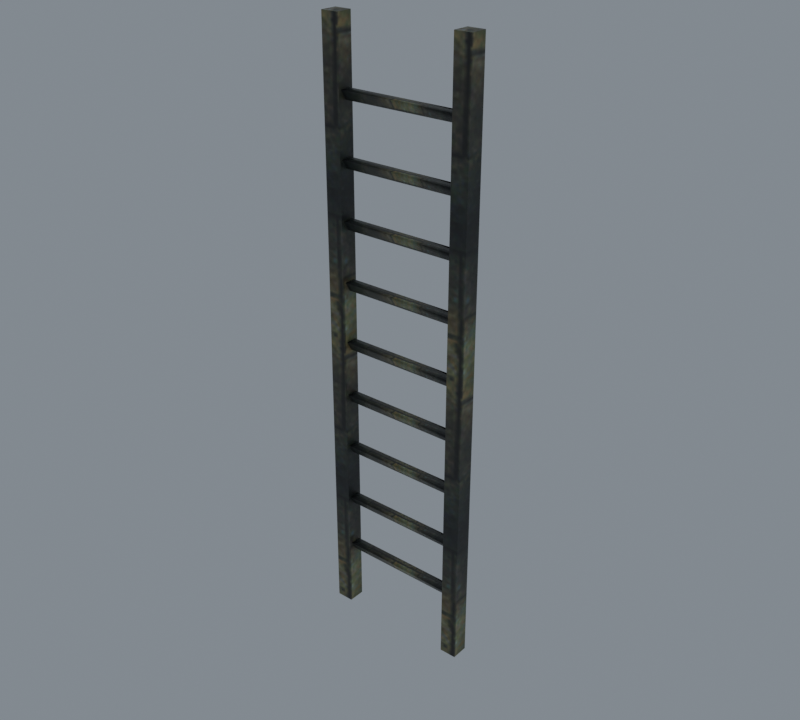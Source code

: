 # Source: import.blend  (saved by Blender 5.2.45; exported with 4.5.12 LTS)
import bpy
from mathutils import Matrix  # noqa: F401  (used for matrix-valued properties, if any)

bpy.ops.wm.read_factory_settings(use_empty=True)
scene = bpy.context.scene
scene.name = 'Beer01'

# ---- collections
col_collection = bpy.data.collections.new('Collection'); scene.collection.children.link(col_collection)

# ---- images (referenced by path relative to the original .blend; pixels are not part of the script)
import os
ASSET_DIR = os.environ.get("B2B_ASSET_DIR", "")  # directory of the original .blend (textures are referenced by path, not embedded)
HERE = os.path.dirname(os.path.abspath(__file__))  # packed textures are extracted next to this script under _unpacked/

def load_image(name, relpath, width, height, colorspace="sRGB"):
    """Load a texture the original file referenced (path relative to the .blend, or extracted next to this script)."""
    p = next((c for c in (os.path.join(HERE, relpath), os.path.join(ASSET_DIR, relpath)) if relpath and os.path.exists(c)), "")
    if p:
        img = bpy.data.images.load(p, check_existing=True)
        img.name = name
    else:  # same state as the original file: an image datablock whose file is absent (Cycles renders it pink)
        img = bpy.data.images.new(name, width, height)
        img.source = "FILE"
        img.filepath = "//" + (relpath or name)
    img.colorspace_settings.name = colorspace
    return img
img_tile_wood01_jpg = load_image('tile_wood01.jpg', '_unpacked/tile_wood01.92b9cf10.jpg', 128, 128, 'sRGB')

# ---- materials (node trees are filled in below, after node groups)
mat_tile_wood01_jpg = bpy.data.materials.new('tile_wood01.jpg')
mat_tile_wood01_jpg.diffuse_color = (0.9636, 0.7094, 0.643, 1.0)

# ---- material node trees
mat_tile_wood01_jpg.use_nodes = True; mat_tile_wood01_jpg.node_tree.nodes.clear()
_N = mat_tile_wood01_jpg.node_tree.nodes; _L = mat_tile_wood01_jpg.node_tree.links
n0 = _N.new('ShaderNodeBsdfPrincipled'); n0.name = 'Principled BSDF'; n0.location = (-200, 100)
n0.inputs[10].default_value = 0.005
n1 = _N.new('ShaderNodeOutputMaterial'); n1.name = 'Material Output'; n1.location = (200, 100)
n2 = _N.new('ShaderNodeTexImage'); n2.name = 'Image Texture'; n2.location = (-600, 100)
n2.image = img_tile_wood01_jpg
_L.new(n0.outputs[0], n1.inputs[0])
_L.new(n2.outputs[0], n0.inputs[0])
n1.is_active_output = True

# ---- world
world_world = bpy.data.worlds.new('World'); scene.world = world_world
world_world.use_nodes = True; world_world.node_tree.nodes.clear()
_N = world_world.node_tree.nodes; _L = world_world.node_tree.links
n0 = _N.new('ShaderNodeOutputWorld'); n0.name = 'World Output'; n0.location = (200, 100)
n1 = _N.new('ShaderNodeBackground'); n1.name = 'Background'; n1.location = (-200, 100)
n1.inputs[0].default_value = (0.32, 0.36, 0.4, 1.0)
n1.inputs[1].default_value = 0.7
_L.new(n1.outputs[0], n0.inputs[0])
n0.is_active_output = True
world_world.color = (0.05088, 0.05088, 0.05088)
world_world.sun_shadow_jitter_overblur = 0.0

# ---- meshes
me_stair01 = bpy.data.meshes.new('Stair01')
me_stair01.from_pydata([(-42.28, -4.672, 0.0), (-42.28, 4.703, 0.0), (-32.9, 4.703, 0.0), (-32.9, -4.672, 0.0), (-42.28, -4.672, 330.0), (-32.9, -4.672, 330.0), (-32.9, 4.703, 330.0), (-42.28, 4.703, 330.0), (-32.94, 0.0683, 289.8), (32.34, 3.111, 295.0), (32.34, 0.0683, 289.8), (-32.94, 3.111, 295.0), (32.34, -2.974, 295.0), (-32.94, -2.974, 295.0), (-32.94, 0.0683, 256.7), (32.34, 3.111, 261.9), (32.34, 0.0683, 256.7), (-32.94, 3.111, 261.9), (32.34, -2.974, 261.9), (-32.94, -2.974, 261.9), (-32.94, 0.0683, 225.7), (32.34, 3.111, 231.0), (32.34, 0.0683, 225.7), (-32.94, 3.111, 231.0), (32.34, -2.974, 231.0), (-32.94, -2.974, 231.0), (-32.94, 0.0683, 193.4), (32.34, 3.111, 198.7), (32.34, 0.0683, 193.4), (-32.94, 3.111, 198.7), (32.34, -2.974, 198.7), (-32.94, -2.974, 198.7), (-32.94, 0.0683, 160.3), (32.34, 3.111, 165.6), (32.34, 0.0683, 160.3), (-32.94, 3.111, 165.6), (32.34, -2.974, 165.6), (-32.94, -2.974, 165.6), (-32.94, 0.0683, 129.4), (32.34, 3.111, 134.7), (32.34, 0.0684, 129.4), (-32.94, 3.111, 134.7), (32.34, -2.974, 134.7), (-32.94, -2.974, 134.7), (-32.94, 0.0684, 98.26), (32.34, 3.111, 103.5), (32.34, 0.0684, 98.26), (-32.94, 3.111, 103.5), (32.34, -2.974, 103.5), (-32.94, -2.974, 103.5), (-32.94, 0.0684, 65.17), (32.34, 3.111, 70.43), (32.34, 0.0684, 65.17), (-32.94, 3.111, 70.43), (32.34, -2.974, 70.43), (-32.94, -2.974, 70.43), (-32.94, 0.0684, 34.24), (32.34, 3.111, 39.51), (32.34, 0.0684, 34.24), (-32.94, 3.111, 39.51), (32.34, -2.974, 39.51), (-32.94, -2.974, 39.51), (32.67, -4.672, 0.0), (32.67, 4.703, 0.0), (42.04, 4.703, 0.0), (42.04, -4.672, 0.0), (32.67, -4.672, 330.0), (42.04, -4.672, 330.0), (42.04, 4.703, 330.0), (32.67, 4.703, 330.0)], [], [(0, 1, 2), (2, 3, 0), (4, 5, 6), (6, 7, 4), (0, 3, 5), (5, 4, 0), (3, 2, 6), (6, 5, 3), (2, 1, 7), (7, 6, 2), (1, 0, 4), (4, 7, 1), (8, 9, 10), (8, 11, 9), (11, 12, 9), (11, 13, 12), (13, 10, 12), (13, 8, 10), (14, 15, 16), (14, 17, 15), (17, 18, 15), (17, 19, 18), (19, 16, 18), (19, 14, 16), (20, 21, 22), (20, 23, 21), (23, 24, 21), (23, 25, 24), (25, 22, 24), (25, 20, 22), (26, 27, 28), (26, 29, 27), (29, 30, 27), (29, 31, 30), (31, 28, 30), (31, 26, 28), (32, 33, 34), (32, 35, 33), (35, 36, 33), (35, 37, 36), (37, 34, 36), (37, 32, 34), (38, 39, 40), (38, 41, 39), (41, 42, 39), (41, 43, 42), (43, 40, 42), (43, 38, 40), (44, 45, 46), (44, 47, 45), (47, 48, 45), (47, 49, 48), (49, 46, 48), (49, 44, 46), (50, 51, 52), (50, 53, 51), (53, 54, 51), (53, 55, 54), (55, 52, 54), (55, 50, 52), (56, 57, 58), (56, 59, 57), (59, 60, 57), (59, 61, 60), (61, 58, 60), (61, 56, 58), (62, 63, 64), (64, 65, 62), (66, 67, 68), (68, 69, 66), (62, 65, 67), (67, 66, 62), (65, 64, 68), (68, 67, 65), (64, 63, 69), (69, 68, 64), (63, 62, 66), (66, 69, 63)])
me_stair01.polygons.foreach_set('use_smooth', [True] * 78)
_k = set([(0, 1), (0, 3), (0, 4), (1, 2), (1, 7), (2, 3), (2, 6), (3, 5), (4, 5), (4, 7), (5, 6), (6, 7), (62, 63), (62, 65), (62, 66), (63, 64), (63, 69), (64, 65), (64, 68), (65, 67), (66, 67), (66, 69), (67, 68), (68, 69)])
me_stair01.attributes.new('sharp_edge', 'BOOLEAN', 'EDGE').data.foreach_set('value', [ (min(e.vertices), max(e.vertices)) in _k for e in me_stair01.edges])
_uv = me_stair01.uv_layers.new(name='Float2')
_uv.uv.foreach_set('vector', [0.6905, 0.7464, 0.6905, 0.8429, 0.7871, 0.8429, 0.7871, 0.8429, 0.7871, 0.7464, 0.6905, 0.7464, 0.6905, 0.7464, 0.7871, 0.7464, 0.7871, 0.8429, 0.7871, 0.8429, 0.6905, 0.8429, 0.6905, 0.7464, -0.504, 0.1128, -0.504, 0.0579, 1.504, 0.0579, 1.504, 0.0579, 1.504, 0.1128, -0.504, 0.1128, -0.504, 0.0579, -0.504, 0.0032, 1.504, 0.0032, 1.504, 0.0032, 1.504, 0.0579, -0.504, 0.0579, -0.504, 0.0032, -0.504, 0.058, 1.504, 0.058, 1.504, 0.058, 1.504, 0.0032, -0.504, 0.0032, -0.504, 0.058, -0.504, 0.1128, 1.504, 0.1128, 1.504, 0.1128, 1.504, 0.058, -0.504, 0.058, 0.0005, 0.0651, 0.9995, 0.112, 0.9995, 0.0651, 0.0005, 0.0651, 0.0005, 0.112, 0.9995, 0.112, 0.0005, 0.112, 0.9995, 0.0115, 0.9995, 0.112, 0.0005, 0.112, 0.0005, 0.0115, 0.9995, 0.0115, 0.0005, 0.0115, 0.9995, 0.0651, 0.9995, 0.0115, 0.0005, 0.0115, 0.0005, 0.0651, 0.9995, 0.0651, 0.0005, 0.0651, 0.9995, 0.112, 0.9995, 0.0651, 0.0005, 0.0651, 0.0005, 0.112, 0.9995, 0.112, 0.0005, 0.112, 0.9995, 0.0115, 0.9995, 0.112, 0.0005, 0.112, 0.0005, 0.0115, 0.9995, 0.0115, 0.0005, 0.0115, 0.9995, 0.0651, 0.9995, 0.0115, 0.0005, 0.0115, 0.0005, 0.0651, 0.9995, 0.0651, 0.0005, 0.0651, 0.9995, 0.112, 0.9995, 0.0651, 0.0005, 0.0651, 0.0005, 0.112, 0.9995, 0.112, 0.0005, 0.112, 0.9995, 0.0115, 0.9995, 0.112, 0.0005, 0.112, 0.0005, 0.0115, 0.9995, 0.0115, 0.0005, 0.0115, 0.9995, 0.0651, 0.9995, 0.0115, 0.0005, 0.0115, 0.0005, 0.0651, 0.9995, 0.0651, 0.0005, 0.0651, 0.9995, 0.112, 0.9995, 0.0651, 0.0005, 0.0651, 0.0005, 0.112, 0.9995, 0.112, 0.0005, 0.112, 0.9995, 0.0115, 0.9995, 0.112, 0.0005, 0.112, 0.0005, 0.0115, 0.9995, 0.0115, 0.0005, 0.0115, 0.9995, 0.0651, 0.9995, 0.0115, 0.0005, 0.0115, 0.0005, 0.0651, 0.9995, 0.0651, 0.0005, 0.0651, 0.9995, 0.112, 0.9995, 0.0651, 0.0005, 0.0651, 0.0005, 0.112, 0.9995, 0.112, 0.0005, 0.112, 0.9995, 0.0115, 0.9995, 0.112, 0.0005, 0.112, 0.0005, 0.0115, 0.9995, 0.0115, 0.0005, 0.0115, 0.9995, 0.0651, 0.9995, 0.0115, 0.0005, 0.0115, 0.0005, 0.0651, 0.9995, 0.0651, 0.0005, 0.0651, 0.9995, 0.112, 0.9995, 0.0651, 0.0005, 0.0651, 0.0005, 0.112, 0.9995, 0.112, 0.0005, 0.112, 0.9995, 0.0115, 0.9995, 0.112, 0.0005, 0.112, 0.0005, 0.0115, 0.9995, 0.0115, 0.0005, 0.0115, 0.9995, 0.0651, 0.9995, 0.0115, 0.0005, 0.0115, 0.0005, 0.0651, 0.9995, 0.0651, 0.0005, 0.0651, 0.9995, 0.112, 0.9995, 0.0651, 0.0005, 0.0651, 0.0005, 0.112, 0.9995, 0.112, 0.0005, 0.112, 0.9995, 0.0115, 0.9995, 0.112, 0.0005, 0.112, 0.0005, 0.0115, 0.9995, 0.0115, 0.0005, 0.0115, 0.9995, 0.0651, 0.9995, 0.0115, 0.0005, 0.0115, 0.0005, 0.0651, 0.9995, 0.0651, 0.0005, 0.0651, 0.9995, 0.112, 0.9995, 0.0651, 0.0005, 0.0651, 0.0005, 0.112, 0.9995, 0.112, 0.0005, 0.112, 0.9995, 0.0115, 0.9995, 0.112, 0.0005, 0.112, 0.0005, 0.0115, 0.9995, 0.0115, 0.0005, 0.0115, 0.9995, 0.0651, 0.9995, 0.0115, 0.0005, 0.0115, 0.0005, 0.0651, 0.9995, 0.0651, 0.0005, 0.0651, 0.9995, 0.112, 0.9995, 0.0651, 0.0005, 0.0651, 0.0005, 0.112, 0.9995, 0.112, 0.0005, 0.112, 0.9995, 0.0115, 0.9995, 0.112, 0.0005, 0.112, 0.0005, 0.0115, 0.9995, 0.0115, 0.0005, 0.0115, 0.9995, 0.0651, 0.9995, 0.0115, 0.0005, 0.0115, 0.0005, 0.0651, 0.9995, 0.0651, 0.6905, 0.7464, 0.6905, 0.8429, 0.7871, 0.8429, 0.7871, 0.8429, 0.7871, 0.7464, 0.6905, 0.7464, 0.6905, 0.7464, 0.7871, 0.7464, 0.7871, 0.8429, 0.7871, 0.8429, 0.6905, 0.8429, 0.6905, 0.7464, -0.504, 0.1128, -0.504, 0.0579, 1.504, 0.0579, 1.504, 0.0579, 1.504, 0.1128, -0.504, 0.1128, -0.504, 0.0579, -0.504, 0.0032, 1.504, 0.0032, 1.504, 0.0032, 1.504, 0.0579, -0.504, 0.0579, -0.504, 0.0032, -0.504, 0.058, 1.504, 0.058, 1.504, 0.058, 1.504, 0.0032, -0.504, 0.0032, -0.504, 0.058, -0.504, 0.1128, 1.504, 0.1128, 1.504, 0.1128, 1.504, 0.058, -0.504, 0.058])
me_stair01.materials.append(mat_tile_wood01_jpg)
me_stair01.update()
me_stair01.normals_split_custom_set([tuple(v) for v in zip(*[iter([0.0, 0.0, -1.0, 0.0, 0.0, -1.0, 0.0, 0.0, -1.0, 0.0, 0.0, -1.0, 0.0, 0.0, -1.0, 0.0, 0.0, -1.0, 0.0, 0.0, 1.0, 0.0, 0.0, 1.0, 0.0, 0.0, 1.0, 0.0, 0.0, 1.0, 0.0, 0.0, 1.0, 0.0, 0.0, 1.0, 0.0, -1.0, 0.0, 0.0, -1.0, 0.0, 0.0, -1.0, 0.0, 0.0, -1.0, 0.0, 0.0, -1.0, 0.0, 0.0, -1.0, 0.0, 1.0, 0.0, 0.0, 1.0, 0.0, 0.0, 1.0, 0.0, 0.0, 1.0, 0.0, 0.0, 1.0, 0.0, 0.0, 1.0, 0.0, 0.0, 0.0, 1.0, 0.0, 0.0, 1.0, 0.0, 0.0, 1.0, 0.0, 0.0, 1.0, 0.0, 0.0, 1.0, 0.0, 0.0, 1.0, 0.0, -1.0, 0.0, 0.0, -1.0, 0.0, 0.0, -1.0, 0.0, 0.0, -1.0, 0.0, 0.0, -1.0, 0.0, 0.0, -1.0, 0.0, 0.0, 0.0, 0.1776, -0.9841, 0.0, 0.782, -0.6233, 0.0, -0.1776, -0.9841, 0.0, 0.1776, -0.9841, 0.0, 0.391, 0.9204, 0.0, 0.782, -0.6233, 0.0, 0.391, 0.9204, 0.0, -0.391, 0.9204, 0.0, 0.782, -0.6233, 0.0, 0.391, 0.9204, 0.0, -0.782, -0.6232, 0.0, -0.391, 0.9204, 0.0, -0.782, -0.6232, 0.0, -0.1776, -0.9841, 0.0, -0.391, 0.9204, 0.0, -0.782, -0.6232, 0.0, 0.1776, -0.9841, 0.0, -0.1776, -0.9841, 1.261e-06, 0.1776, -0.9841, 1.716e-06, 0.782, -0.6233, 1.261e-06, -0.1776, -0.9841, 1.261e-06, 0.1776, -0.9841, 0.0, 0.391, 0.9204, 1.716e-06, 0.782, -0.6233, 0.0, 0.391, 0.9204, 0.0, -0.391, 0.9204, 1.716e-06, 0.782, -0.6233, 0.0, 0.391, 0.9204, 1.716e-06, -0.782, -0.6232, 0.0, -0.391, 0.9204, 1.716e-06, -0.782, -0.6232, 1.261e-06, -0.1776, -0.9841, 0.0, -0.391, 0.9204, 1.716e-06, -0.782, -0.6232, 1.261e-06, 0.1776, -0.9841, 1.261e-06, -0.1776, -0.9841, 0.0, 0.1776, -0.9841, 0.0, 0.782, -0.6233, 0.0, -0.1776, -0.9841, 0.0, 0.1776, -0.9841, 0.0, 0.391, 0.9204, 0.0, 0.782, -0.6233, 0.0, 0.391, 0.9204, 0.0, -0.391, 0.9204, 0.0, 0.782, -0.6233, 0.0, 0.391, 0.9204, 0.0, -0.782, -0.6232, 0.0, -0.391, 0.9204, 0.0, -0.782, -0.6232, 0.0, -0.1776, -0.9841, 0.0, -0.391, 0.9204, 0.0, -0.782, -0.6232, 0.0, 0.1776, -0.9841, 0.0, -0.1776, -0.9841, 0.0, 0.1776, -0.9841, 0.0, 0.782, -0.6233, 0.0, -0.1776, -0.9841, 0.0, 0.1776, -0.9841, 0.0, 0.391, 0.9204, 0.0, 0.782, -0.6233, 0.0, 0.391, 0.9204, 0.0, -0.391, 0.9204, 0.0, 0.782, -0.6233, 0.0, 0.391, 0.9204, 0.0, -0.782, -0.6232, 0.0, -0.391, 0.9204, 0.0, -0.782, -0.6232, 0.0, -0.1776, -0.9841, 0.0, -0.391, 0.9204, 0.0, -0.782, -0.6232, 0.0, 0.1776, -0.9841, 0.0, -0.1776, -0.9841, 1.238e-06, 0.1776, -0.9841, 1.144e-06, 0.782, -0.6232, 8.643e-07, -0.1776, -0.9841, 1.238e-06, 0.1776, -0.9841, 0.0, 0.391, 0.9204, 1.144e-06, 0.782, -0.6232, 0.0, 0.391, 0.9204, 0.0, -0.391, 0.9204, 1.144e-06, 0.782, -0.6232, 0.0, 0.391, 0.9204, 1.716e-06, -0.782, -0.6232, 0.0, -0.391, 0.9204, 1.716e-06, -0.782, -0.6232, 8.643e-07, -0.1776, -0.9841, 0.0, -0.391, 0.9204, 1.716e-06, -0.782, -0.6232, 1.238e-06, 0.1776, -0.9841, 8.643e-07, -0.1776, -0.9841, 1.677e-06, 0.1776, -0.9841, -2.573e-06, 0.782, -0.6232, -1.681e-06, -0.1776, -0.9841, 1.677e-06, 0.1776, -0.9841, 0.0, 0.391, 0.9204, -2.573e-06, 0.782, -0.6232, 0.0, 0.391, 0.9204, 0.0, -0.391, 0.9204, -2.573e-06, 0.782, -0.6232, 0.0, 0.391, 0.9204, 2.569e-06, -0.782, -0.6232, 0.0, -0.391, 0.9204, 2.569e-06, -0.782, -0.6232, -1.681e-06, -0.1776, -0.9841, 0.0, -0.391, 0.9204, 2.569e-06, -0.782, -0.6232, 1.677e-06, 0.1776, -0.9841, -1.681e-06, -0.1776, -0.9841, 0.0, 0.1776, -0.9841, 0.0, 0.782, -0.6232, 0.0, -0.1776, -0.9841, 0.0, 0.1776, -0.9841, 0.0, 0.391, 0.9204, 0.0, 0.782, -0.6232, 0.0, 0.391, 0.9204, 0.0, -0.391, 0.9204, 0.0, 0.782, -0.6232, 0.0, 0.391, 0.9204, 0.0, -0.782, -0.6233, 0.0, -0.391, 0.9204, 0.0, -0.782, -0.6233, 0.0, -0.1776, -0.9841, 0.0, -0.391, 0.9204, 0.0, -0.782, -0.6233, 0.0, 0.1776, -0.9841, 0.0, -0.1776, -0.9841, 9.459e-07, 0.1776, -0.9841, 1.287e-06, 0.782, -0.6232, 9.459e-07, -0.1776, -0.9841, 9.459e-07, 0.1776, -0.9841, 0.0, 0.391, 0.9204, 1.287e-06, 0.782, -0.6232, 0.0, 0.391, 0.9204, 0.0, -0.391, 0.9204, 1.287e-06, 0.782, -0.6232, 0.0, 0.391, 0.9204, 1.287e-06, -0.782, -0.6232, 0.0, -0.391, 0.9204, 1.287e-06, -0.782, -0.6232, 9.459e-07, -0.1776, -0.9841, 0.0, -0.391, 0.9204, 1.287e-06, -0.782, -0.6232, 9.459e-07, 0.1776, -0.9841, 9.459e-07, -0.1776, -0.9841, 0.0, 0.1776, -0.9841, 0.0, 0.782, -0.6232, 0.0, -0.1776, -0.9841, 0.0, 0.1776, -0.9841, 0.0, 0.391, 0.9204, 0.0, 0.782, -0.6232, 0.0, 0.391, 0.9204, 0.0, -0.391, 0.9204, 0.0, 0.782, -0.6232, 0.0, 0.391, 0.9204, 0.0, -0.782, -0.6233, 0.0, -0.391, 0.9204, 0.0, -0.782, -0.6233, 0.0, -0.1776, -0.9841, 0.0, -0.391, 0.9204, 0.0, -0.782, -0.6233, 0.0, 0.1776, -0.9841, 0.0, -0.1776, -0.9841, 0.0, 0.0, -1.0, 0.0, 0.0, -1.0, 0.0, 0.0, -1.0, 0.0, 0.0, -1.0, 0.0, 0.0, -1.0, 0.0, 0.0, -1.0, 0.0, 0.0, 1.0, 0.0, 0.0, 1.0, 0.0, 0.0, 1.0, 0.0, 0.0, 1.0, 0.0, 0.0, 1.0, 0.0, 0.0, 1.0, 0.0, -1.0, 0.0, 0.0, -1.0, 0.0, 0.0, -1.0, 0.0, 0.0, -1.0, 0.0, 0.0, -1.0, 0.0, 0.0, -1.0, 0.0, 1.0, 0.0, 0.0, 1.0, 0.0, 0.0, 1.0, 0.0, 0.0, 1.0, 0.0, 0.0, 1.0, 0.0, 0.0, 1.0, 0.0, 0.0, 0.0, 1.0, 0.0, 0.0, 1.0, 0.0, 0.0, 1.0, 0.0, 0.0, 1.0, 0.0, 0.0, 1.0, 0.0, 0.0, 1.0, 0.0, -1.0, 0.0, 0.0, -1.0, 0.0, 0.0, -1.0, 0.0, 0.0, -1.0, 0.0, 0.0, -1.0, 0.0, 0.0, -1.0, 0.0, 0.0])] * 3)])
arm_stair01_skeleton = bpy.data.armatures.new('Stair01_skeleton')  # bones are not reproduced

# ---- objects
ob_stair01_skeleton = bpy.data.objects.new('Stair01_skeleton', arm_stair01_skeleton)
ob_stair01 = bpy.data.objects.new('Stair01', me_stair01)

# ---- transforms, parenting, visibility, modifiers, constraints
ob_stair01_skeleton.location = (0.0, 0.0, 0.0)
ob_stair01_skeleton.show_in_front = True
ob_stair01.parent = ob_stair01_skeleton
ob_stair01.location = (0.0, 0.0, 0.0)
_vg = ob_stair01.vertex_groups.new(name='Box02')
_vg.add([0, 1, 2, 3, 4, 5, 6, 7, 8, 9, 10, 11, 12, 13, 14, 15, 16, 17, 18, 19, 20, 21, 22, 23, 24, 25, 26, 27, 28, 29, 30, 31, 32, 33, 34, 35, 36, 37, 38, 39, 40, 41, 42, 43, 44, 45, 46, 47, 48, 49, 50, 51, 52, 53, 54, 55, 56, 57, 58, 59, 60, 61, 62, 63, 64, 65, 66, 67, 68, 69], 1.0, 'REPLACE')
_m = ob_stair01.modifiers.new('Armature', 'ARMATURE')
_m.object = ob_stair01_skeleton

# ---- collection membership
scene.collection.objects.link(ob_stair01_skeleton)
scene.collection.objects.link(ob_stair01)

# ---- scene / render settings (as saved in the file)
scene.frame_start = 0; scene.frame_end = 0; scene.frame_set(0)
scene.render.engine = 'CYCLES'
scene.render.resolution_x = 400
scene.render.resolution_y = 360
scene.render.film_transparent = True
scene.render.bake_bias = 0.0
scene.render.bake_samples = 0
scene.render.compositor_device = 'GPU'
scene.cycles.samples = 8
scene.eevee.use_volume_custom_range = False
scene.eevee.fast_gi_thickness_near = 0.1
scene.eevee.fast_gi_thickness_far = 0.0
scene.eevee.ray_tracing_options.screen_trace_thickness = 0.1
scene.view_settings.view_transform = 'Standard'
bpy.context.view_layer.update()

# ---- added for rendering (the .blend has no active camera): camera
cam_auto = bpy.data.cameras.new('AutoCamera')
cam_auto.lens = 50.0
cam_auto.sensor_width = 36.0
cam_auto.clip_end = 5532.67
ob_auto_camera = bpy.data.objects.new('AutoCamera', cam_auto)
scene.collection.objects.link(ob_auto_camera)
ob_auto_camera.location = (315.135, -378.289, 417.203)
ob_auto_camera.rotation_euler = (1.09748, -7.21219e-08, 0.694738)
scene.camera = ob_auto_camera
bpy.context.view_layer.update()
